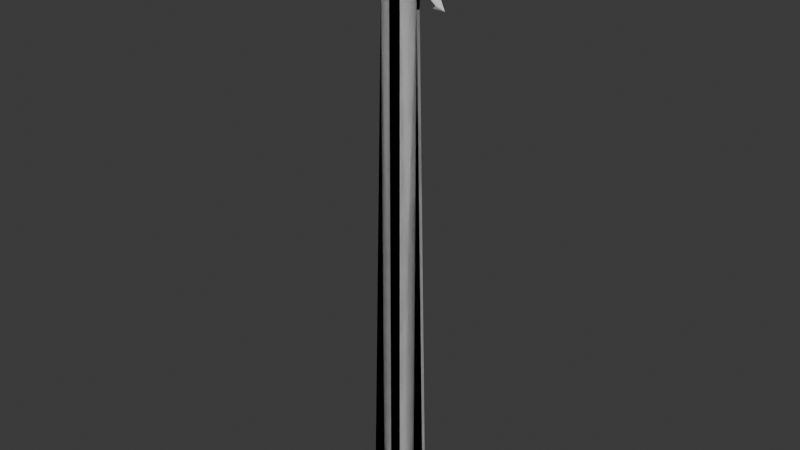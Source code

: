 # Source: myveryownarrow.blend  (saved by Blender 4.4.32; exported with 4.5.12 LTS)
import bpy
from mathutils import Matrix  # noqa: F401  (used for matrix-valued properties, if any)

bpy.ops.wm.read_factory_settings(use_empty=True)
scene = bpy.context.scene
scene.name = 'Scene'

# ---- collections
col_collection = bpy.data.collections.new('Collection'); scene.collection.children.link(col_collection)

# ---- world
world_world = bpy.data.worlds.new('World'); scene.world = world_world
world_world.use_nodes = True; world_world.node_tree.nodes.clear()
_N = world_world.node_tree.nodes; _L = world_world.node_tree.links
n0 = _N.new('ShaderNodeOutputWorld'); n0.name = 'World Output'; n0.location = (300, 300)
n1 = _N.new('ShaderNodeBackground'); n1.name = 'Background'; n1.location = (10, 300)
n1.inputs[0].default_value = (0.05088, 0.05088, 0.05088, 1.0)
_L.new(n1.outputs[0], n0.inputs[0])
n0.is_active_output = True
world_world.color = (0.05088, 0.05088, 0.05088)
world_world.sun_shadow_jitter_overblur = 0.0

# ---- meshes
me_cone = bpy.data.meshes.new('Cone')
me_cone.from_pydata([(0.1422, 0.1748, -1.0), (1.147, 0.0, -1.462), (0.1422, -0.1748, -1.0), (0.0, 0.0, 1.0), (0.4751, -0.04789, -1.0), (0.4751, 0.04789, -1.0), (0.6173, -0.1458, -1.0), (0.0, -0.3811, -1.0), (0.0, 0.3811, -1.0), (0.6173, 0.1458, -1.0), (0.4751, -0.04789, -13.31), (0.1422, -0.1748, -13.6), (0.1422, 0.1748, -13.6), (0.4751, 0.04789, -13.31), (0.4751, -0.04789, -13.82), (0.1422, -0.1748, -14.11), (0.1422, 0.1748, -14.11), (0.4751, 0.04789, -13.82), (0.0, 0.1748, -13.77), (0.0, -0.1748, -13.77), (0.0, 0.1748, -14.11), (0.0, -0.1748, -14.11), (0.7669, 0.04789, -13.47), (0.7669, -0.04789, -13.47), (0.7669, 0.04789, -13.97), (0.7669, -0.04789, -13.97), (0.1422, -0.1748, -13.77), (0.1422, -0.1748, -14.11), (0.1422, 0.1748, -13.77), (0.1422, 0.1748, -14.11), (0.0, -0.1748, -13.77), (0.0, -0.1748, -14.11), (0.0, 0.1748, -13.77), (0.0, 0.1748, -14.11), (0.4751, 0.04789, -1.384), (0.4751, -0.04789, -1.384), (0.4751, 0.04789, -1.543), (0.4751, -0.04789, -1.543), (0.5782, 0.07103, -0.5293), (0.413, 0.07395, -0.214), (0.3553, 0.1587, -0.5432), (0.5086, 0.3437, -0.7364), (0.9607, -0.05113, -1.371), (0.9607, 0.05112, -1.371), (0.8285, -7.749e-07, -1.459), (0.07677, -0.3518, -1.0), (0.07677, -0.3638, -1.0), (0.0, -0.3931, -1.0), (0.0, -0.01196, 1.0)], [], [(3, 1, 38, 39, 40, 8), (8, 7, 3), (1, 3, 45, 6, 42), (9, 43, 42, 6), (5, 4, 10, 13), (2, 4, 6, 45, 7), (5, 0, 8, 9), (4, 5, 9, 6), (0, 2, 7, 8), (22, 13, 34, 36), (4, 2, 11, 10), (2, 0, 12, 11), (0, 5, 13, 12), (15, 16, 17, 14), (10, 11, 15, 14), (21, 15, 27, 31), (12, 13, 17, 16), (19, 18, 20, 21), (16, 15, 21, 20), (11, 12, 18, 19), (12, 16, 29, 28), (22, 23, 25, 24), (17, 13, 22, 24), (10, 14, 25, 23), (14, 17, 24, 25), (28, 29, 33, 32), (27, 26, 30, 31), (16, 20, 33, 29), (19, 21, 31, 30), (15, 11, 26, 27), (11, 19, 30, 26), (18, 12, 28, 32), (20, 18, 32, 33), (34, 35, 37, 36), (10, 23, 37, 35), (13, 10, 35, 34), (23, 22, 36, 37), (8, 40, 38, 1, 43, 9), (38, 40, 41), (40, 39, 41), (39, 38, 41), (42, 43, 44), (1, 42, 44), (43, 1, 44), (45, 3, 48, 46), (46, 48, 47), (3, 7, 47, 48), (7, 45, 46, 47)])
_uv = me_cone.uv_layers.new(name='UVMap')
_uv.uv.foreach_set('vector', [0.0, 0.0, 0.0, 0.0, 0.0, 0.0, 0.0, 0.0, 0.0, 0.0, 0.0, 0.0, 0.0, 0.0, 0.0, 0.0, 0.0, 0.0, 0.0, 0.0, 0.0, 0.0, 0.0, 0.0, 0.0, 0.0, 0.0, 0.0, 0.0, 0.0, 0.0, 0.0, 0.0, 0.0, 0.0, 0.0, 0.0, 0.0, 0.0, 0.0, 0.0, 0.0, 0.0, 0.0, 0.0, 0.0, 0.0, 0.0, 0.0, 0.0, 0.0, 0.0, 0.0, 0.0, 0.0, 0.0, 0.0, 0.0, 0.0, 0.0, 0.0, 0.0, 0.0, 0.0, 0.0, 0.0, 0.0, 0.0, 0.0, 0.0, 0.0, 0.0, 0.0, 0.0, 0.0, 0.0, 0.0, 0.0, 0.0, 0.0, 0.0, 0.0, 0.0, 0.0, 0.0, 0.0, 0.0, 0.0, 0.0, 0.0, 0.0, 0.0, 0.0, 0.0, 0.0, 0.0, 0.0, 0.0, 0.0, 0.0, 0.0, 0.0, 0.0, 0.0, 0.0, 0.0, 0.0, 0.0, 0.0, 0.0, 0.0, 0.0, 0.0, 0.0, 0.0, 0.0, 0.0, 0.0, 0.0, 0.0, 0.0, 0.0, 0.0, 0.0, 0.0, 0.0, 0.0, 0.0, 0.0, 0.0, 0.0, 0.0, 0.0, 0.0, 0.0, 0.0, 0.0, 0.0, 0.0, 0.0, 0.0, 0.0, 0.0, 0.0, 0.0, 0.0, 0.0, 0.0, 0.0, 0.0, 0.0, 0.0, 0.0, 0.0, 0.0, 0.0, 0.0, 0.0, 0.0, 0.0, 0.0, 0.0, 0.0, 0.0, 0.0, 0.0, 0.0, 0.0, 0.0, 0.0, 0.0, 0.0, 0.0, 0.0, 0.0, 0.0, 0.0, 0.0, 0.0, 0.0, 0.0, 0.0, 0.0, 0.0, 0.0, 0.0, 0.0, 0.0, 0.0, 0.0, 0.0, 0.0, 0.0, 0.0, 0.0, 0.0, 0.0, 0.0, 0.0, 0.0, 0.0, 0.0, 0.0, 0.0, 0.0, 0.0, 0.0, 0.0, 0.0, 0.0, 0.0, 0.0, 0.0, 0.0, 0.0, 0.0, 0.0, 0.0, 0.0, 0.0, 0.0, 0.0, 0.0, 0.0, 0.0, 0.0, 0.0, 0.0, 0.0, 0.0, 0.0, 0.0, 0.0, 0.0, 0.0, 0.0, 0.0, 0.0, 0.0, 0.0, 0.0, 0.0, 0.0, 0.0, 0.0, 0.0, 0.0, 0.0, 0.0, 0.0, 0.0, 0.0, 0.0, 0.0, 0.0, 0.0, 0.0, 0.0, 0.0, 0.0, 0.0, 0.0, 0.0, 0.0, 0.0, 0.0, 0.0, 0.0, 0.0, 0.0, 0.0, 0.0, 0.0, 0.0, 0.0, 0.0, 0.0, 0.0, 0.0, 0.0, 0.0, 0.0, 0.0, 0.0, 0.0, 0.0, 0.0, 0.0, 0.0, 0.0, 0.0, 0.0, 0.0, 0.0, 0.0, 0.0, 0.0, 0.0, 0.0, 0.0, 0.0, 0.0, 0.0, 0.0, 0.0, 0.0, 0.0, 0.0, 0.0, 0.0, 0.0, 0.0, 0.0, 0.0, 0.0, 0.0, 0.0, 0.0, 0.0, 0.0, 0.0, 0.0, 0.0, 0.0, 0.0, 0.0, 0.0, 0.0, 0.0, 0.0, 0.0, 0.0, 0.0, 0.0, 0.0, 0.0, 0.0, 0.0, 0.0, 0.0, 0.0, 0.0, 0.0, 0.0, 0.0, 0.0, 0.0, 0.0, 0.0, 0.0, 0.0, 0.0, 0.0, 0.0, 0.0, 0.0, 0.0, 0.0, 0.0, 0.0, 0.0, 0.0, 0.0, 0.0, 0.0, 0.0, 0.0, 0.0, 0.0, 0.0, 0.0, 0.0, 0.0, 0.0, 0.0, 0.0, 0.0, 0.0, 0.0, 0.0])
me_cone.update()

# ---- objects
ob_cone = bpy.data.objects.new('Cone', me_cone)

# ---- transforms, parenting, visibility, modifiers, constraints
ob_cone.location = (0.0, 0.0, 0.0)
_m = ob_cone.modifiers.new('Mirror', 'MIRROR')
_m.use_axis = (True, True, False)

# ---- collection membership
col_collection.objects.link(ob_cone)

# ---- scene / render settings (as saved in the file)
scene.frame_start = 1; scene.frame_end = 250; scene.frame_set(1)
scene.render.engine = 'BLENDER_EEVEE_NEXT'
bpy.context.view_layer.update()

# ---- added for rendering (the .blend has no active camera and no usable light): camera, sun
cam_auto = bpy.data.cameras.new('AutoCamera')
cam_auto.lens = 50.0
cam_auto.sensor_width = 36.0
cam_auto.clip_end = 1000.0
ob_auto_camera = bpy.data.objects.new('AutoCamera', cam_auto)
scene.collection.objects.link(ob_auto_camera)
ob_auto_camera.location = (14.1553, -16.9864, 4.77128)
ob_auto_camera.rotation_euler = (1.09748, -7.21219e-08, 0.694738)
scene.camera = ob_auto_camera
light_auto_sun = bpy.data.lights.new('AutoSun', 'SUN')
light_auto_sun.energy = 3.0
light_auto_sun.angle = 0.0523599
ob_auto_sun = bpy.data.objects.new('AutoSun', light_auto_sun)
scene.collection.objects.link(ob_auto_sun)
ob_auto_sun.rotation_euler = (0.872665, 0.174533, 0.523599)
bpy.context.view_layer.update()
